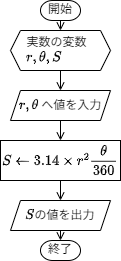

The diagram above was exported from draw.io. Its source (the exported page's mxGraphModel, read from the mxfile embedded in the PNG):
<mxGraphModel dx="2458" dy="645" grid="1" gridSize="10" guides="1" tooltips="1" connect="1" arrows="1" fold="1" page="1" pageScale="1" pageWidth="827" pageHeight="1169" math="1" shadow="0">
  <root>
    <mxCell id="0" />
    <mxCell id="1" parent="0" />
    <mxCell id="2" style="edgeStyle=orthogonalEdgeStyle;shape=connector;rounded=0;orthogonalLoop=1;jettySize=auto;html=1;exitX=0.5;exitY=1;exitDx=0;exitDy=0;exitPerimeter=0;entryX=0.5;entryY=0;entryDx=0;entryDy=0;strokeColor=default;align=center;verticalAlign=middle;fontFamily=Helvetica;fontSize=11;fontColor=default;labelBackgroundColor=default;endArrow=open;endFill=0;" edge="1" parent="1" source="3" target="5">
      <mxGeometry relative="1" as="geometry" />
    </mxCell>
    <mxCell id="3" value="開始" style="strokeWidth=1;html=1;shape=mxgraph.flowchart.terminator;whiteSpace=wrap;fontFamily=Lucida Console;fontSize=12;" vertex="1" parent="1">
      <mxGeometry x="-1460" y="80" width="40" height="20" as="geometry" />
    </mxCell>
    <mxCell id="4" style="edgeStyle=orthogonalEdgeStyle;rounded=0;orthogonalLoop=1;jettySize=auto;html=1;exitX=0.5;exitY=1;exitDx=0;exitDy=0;entryX=0.5;entryY=0;entryDx=0;entryDy=0;endArrow=open;endFill=0;" edge="1" parent="1" source="5" target="7">
      <mxGeometry relative="1" as="geometry" />
    </mxCell>
    <mxCell id="5" value="&lt;font face=&quot;Lucida Console&quot;&gt;&amp;nbsp; 実数の変数&lt;/font&gt;&lt;div&gt;&lt;font face=&quot;Lucida Console&quot;&gt;&amp;nbsp; \(r, \theta, S\)&lt;/font&gt;&lt;/div&gt;" style="shape=hexagon;perimeter=hexagonPerimeter2;whiteSpace=wrap;html=1;fixedSize=1;align=left;size=10;fontSize=12;" vertex="1" parent="1">
      <mxGeometry x="-1490" y="110" width="100" height="40" as="geometry" />
    </mxCell>
    <mxCell id="6" style="edgeStyle=none;html=1;exitX=0.5;exitY=1;exitDx=0;exitDy=0;entryX=0.5;entryY=0;entryDx=0;entryDy=0;endArrow=open;endFill=0;" edge="1" parent="1" source="7" target="9">
      <mxGeometry relative="1" as="geometry" />
    </mxCell>
    <mxCell id="7" value="\(r, \theta\) へ値を入力" style="shape=parallelogram;perimeter=parallelogramPerimeter;whiteSpace=wrap;html=1;fixedSize=1;size=10;" vertex="1" parent="1">
      <mxGeometry x="-1490" y="170" width="100" height="30" as="geometry" />
    </mxCell>
    <mxCell id="8" style="edgeStyle=none;html=1;exitX=0.5;exitY=1;exitDx=0;exitDy=0;entryX=0.5;entryY=0;entryDx=0;entryDy=0;endArrow=open;endFill=0;" edge="1" parent="1" source="9" target="10">
      <mxGeometry relative="1" as="geometry" />
    </mxCell>
    <mxCell id="9" value="\(S \leftarrow&lt;br&gt;3.14 \times r^2 \dfrac{\theta}{360} \)" style="rounded=0;whiteSpace=wrap;html=1;fontFamily=Lucida Console;fontSize=12;align=left;" vertex="1" parent="1">
      <mxGeometry x="-1500" y="220" width="120" height="40" as="geometry" />
    </mxCell>
    <mxCell id="10" value="\(S\)の値を出力" style="shape=parallelogram;perimeter=parallelogramPerimeter;whiteSpace=wrap;html=1;fixedSize=1;size=10;" vertex="1" parent="1">
      <mxGeometry x="-1490" y="280" width="100" height="30" as="geometry" />
    </mxCell>
    <mxCell id="11" value="終了" style="strokeWidth=1;html=1;shape=mxgraph.flowchart.terminator;whiteSpace=wrap;fontFamily=Lucida Console;fontSize=12;" vertex="1" parent="1">
      <mxGeometry x="-1460" y="320" width="40" height="20" as="geometry" />
    </mxCell>
    <mxCell id="12" style="edgeStyle=none;html=1;exitX=0.5;exitY=1;exitDx=0;exitDy=0;entryX=0.5;entryY=0;entryDx=0;entryDy=0;entryPerimeter=0;endArrow=open;endFill=0;" edge="1" parent="1" source="10" target="11">
      <mxGeometry relative="1" as="geometry" />
    </mxCell>
  </root>
</mxGraphModel>